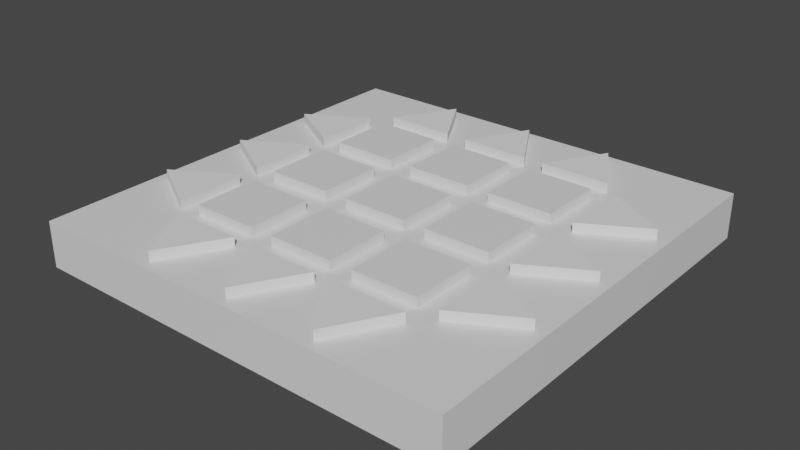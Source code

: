 # Source: 9x9buttons.blend  (saved by Blender 2.82.7; exported with 4.5.12 LTS)
import bpy
from mathutils import Matrix  # noqa: F401  (used for matrix-valued properties, if any)

bpy.ops.wm.read_factory_settings(use_empty=True)
scene = bpy.context.scene
scene.name = 'Scene'

# ---- collections
col_collection = bpy.data.collections.new('Collection'); scene.collection.children.link(col_collection)

# ---- materials (node trees are filled in below, after node groups)
mat_material = bpy.data.materials.new('Material')
mat_material.alpha_threshold = 0.0
mat_material.use_transparent_shadow = False
mat_material.line_color = (0.0, 0.0, 0.0, 1.0)
mat_material_001 = bpy.data.materials.new('Material.001')
mat_material_001.alpha_threshold = 0.0
mat_material_001.use_transparent_shadow = False
mat_material_001.line_color = (0.0, 0.0, 0.0, 1.0)
mat_material_002 = bpy.data.materials.new('Material.002')
mat_material_002.alpha_threshold = 0.0
mat_material_002.use_transparent_shadow = False
mat_material_002.line_color = (0.0, 0.0, 0.0, 1.0)
mat_material_003 = bpy.data.materials.new('Material.003')
mat_material_003.alpha_threshold = 0.0
mat_material_003.use_transparent_shadow = False
mat_material_003.line_color = (0.0, 0.0, 0.0, 1.0)
mat_material_006 = bpy.data.materials.new('Material.006')
mat_material_006.alpha_threshold = 0.0
mat_material_006.use_transparent_shadow = False
mat_material_006.line_color = (0.0, 0.0, 0.0, 1.0)
mat_material_005 = bpy.data.materials.new('Material.005')
mat_material_005.alpha_threshold = 0.0
mat_material_005.use_transparent_shadow = False
mat_material_005.line_color = (0.0, 0.0, 0.0, 1.0)
mat_material_004 = bpy.data.materials.new('Material.004')
mat_material_004.alpha_threshold = 0.0
mat_material_004.use_transparent_shadow = False
mat_material_004.line_color = (0.0, 0.0, 0.0, 1.0)
mat_material_009 = bpy.data.materials.new('Material.009')
mat_material_009.alpha_threshold = 0.0
mat_material_009.use_transparent_shadow = False
mat_material_009.line_color = (0.0, 0.0, 0.0, 1.0)
mat_material_008 = bpy.data.materials.new('Material.008')
mat_material_008.alpha_threshold = 0.0
mat_material_008.use_transparent_shadow = False
mat_material_008.line_color = (0.0, 0.0, 0.0, 1.0)
mat_material_007 = bpy.data.materials.new('Material.007')
mat_material_007.alpha_threshold = 0.0
mat_material_007.use_transparent_shadow = False
mat_material_007.line_color = (0.0, 0.0, 0.0, 1.0)

# ---- material node trees
mat_material.use_nodes = True; mat_material.node_tree.nodes.clear()
_N = mat_material.node_tree.nodes; _L = mat_material.node_tree.links
n0 = _N.new('ShaderNodeOutputMaterial'); n0.name = 'Material Output'; n0.location = (300, 300)
n1 = _N.new('ShaderNodeBsdfPrincipled'); n1.name = 'Principled BSDF'; n1.location = (10, 300)
n1.distribution = 'GGX'
n1.subsurface_method = 'BURLEY'
n1.inputs[2].default_value = 0.4
n1.inputs[3].default_value = 1.45
n1.inputs[27].default_value = (0.0, 0.0, 0.0, 1.0)
n1.inputs[28].default_value = 1.0
_L.new(n1.outputs[0], n0.inputs[0])
n0.is_active_output = True
mat_material_001.use_nodes = True; mat_material_001.node_tree.nodes.clear()
_N = mat_material_001.node_tree.nodes; _L = mat_material_001.node_tree.links
n0 = _N.new('ShaderNodeOutputMaterial'); n0.name = 'Material Output'; n0.location = (300, 300)
n1 = _N.new('ShaderNodeBsdfPrincipled'); n1.name = 'Principled BSDF'; n1.location = (10, 300)
n1.distribution = 'GGX'
n1.subsurface_method = 'BURLEY'
n1.inputs[2].default_value = 0.4
n1.inputs[3].default_value = 1.45
n1.inputs[27].default_value = (0.0, 0.0, 0.0, 1.0)
n1.inputs[28].default_value = 1.0
_L.new(n1.outputs[0], n0.inputs[0])
n0.is_active_output = True
mat_material_002.use_nodes = True; mat_material_002.node_tree.nodes.clear()
_N = mat_material_002.node_tree.nodes; _L = mat_material_002.node_tree.links
n0 = _N.new('ShaderNodeOutputMaterial'); n0.name = 'Material Output'; n0.location = (300, 300)
n1 = _N.new('ShaderNodeBsdfPrincipled'); n1.name = 'Principled BSDF'; n1.location = (10, 300)
n1.distribution = 'GGX'
n1.subsurface_method = 'BURLEY'
n1.inputs[2].default_value = 0.4
n1.inputs[3].default_value = 1.45
n1.inputs[27].default_value = (0.0, 0.0, 0.0, 1.0)
n1.inputs[28].default_value = 1.0
_L.new(n1.outputs[0], n0.inputs[0])
n0.is_active_output = True
mat_material_003.use_nodes = True; mat_material_003.node_tree.nodes.clear()
_N = mat_material_003.node_tree.nodes; _L = mat_material_003.node_tree.links
n0 = _N.new('ShaderNodeOutputMaterial'); n0.name = 'Material Output'; n0.location = (300, 300)
n1 = _N.new('ShaderNodeBsdfPrincipled'); n1.name = 'Principled BSDF'; n1.location = (10, 300)
n1.distribution = 'GGX'
n1.subsurface_method = 'BURLEY'
n1.inputs[2].default_value = 0.4
n1.inputs[3].default_value = 1.45
n1.inputs[27].default_value = (0.0, 0.0, 0.0, 1.0)
n1.inputs[28].default_value = 1.0
_L.new(n1.outputs[0], n0.inputs[0])
n0.is_active_output = True
mat_material_006.use_nodes = True; mat_material_006.node_tree.nodes.clear()
_N = mat_material_006.node_tree.nodes; _L = mat_material_006.node_tree.links
n0 = _N.new('ShaderNodeOutputMaterial'); n0.name = 'Material Output'; n0.location = (300, 300)
n1 = _N.new('ShaderNodeBsdfPrincipled'); n1.name = 'Principled BSDF'; n1.location = (10, 300)
n1.distribution = 'GGX'
n1.subsurface_method = 'BURLEY'
n1.inputs[2].default_value = 0.4
n1.inputs[3].default_value = 1.45
n1.inputs[27].default_value = (0.0, 0.0, 0.0, 1.0)
n1.inputs[28].default_value = 1.0
_L.new(n1.outputs[0], n0.inputs[0])
n0.is_active_output = True
mat_material_005.use_nodes = True; mat_material_005.node_tree.nodes.clear()
_N = mat_material_005.node_tree.nodes; _L = mat_material_005.node_tree.links
n0 = _N.new('ShaderNodeOutputMaterial'); n0.name = 'Material Output'; n0.location = (300, 300)
n1 = _N.new('ShaderNodeBsdfPrincipled'); n1.name = 'Principled BSDF'; n1.location = (10, 300)
n1.distribution = 'GGX'
n1.subsurface_method = 'BURLEY'
n1.inputs[2].default_value = 0.4
n1.inputs[3].default_value = 1.45
n1.inputs[27].default_value = (0.0, 0.0, 0.0, 1.0)
n1.inputs[28].default_value = 1.0
_L.new(n1.outputs[0], n0.inputs[0])
n0.is_active_output = True
mat_material_004.use_nodes = True; mat_material_004.node_tree.nodes.clear()
_N = mat_material_004.node_tree.nodes; _L = mat_material_004.node_tree.links
n0 = _N.new('ShaderNodeOutputMaterial'); n0.name = 'Material Output'; n0.location = (300, 300)
n1 = _N.new('ShaderNodeBsdfPrincipled'); n1.name = 'Principled BSDF'; n1.location = (10, 300)
n1.distribution = 'GGX'
n1.subsurface_method = 'BURLEY'
n1.inputs[2].default_value = 0.4
n1.inputs[3].default_value = 1.45
n1.inputs[27].default_value = (0.0, 0.0, 0.0, 1.0)
n1.inputs[28].default_value = 1.0
_L.new(n1.outputs[0], n0.inputs[0])
n0.is_active_output = True
mat_material_009.use_nodes = True; mat_material_009.node_tree.nodes.clear()
_N = mat_material_009.node_tree.nodes; _L = mat_material_009.node_tree.links
n0 = _N.new('ShaderNodeOutputMaterial'); n0.name = 'Material Output'; n0.location = (300, 300)
n1 = _N.new('ShaderNodeBsdfPrincipled'); n1.name = 'Principled BSDF'; n1.location = (10, 300)
n1.distribution = 'GGX'
n1.subsurface_method = 'BURLEY'
n1.inputs[2].default_value = 0.4
n1.inputs[3].default_value = 1.45
n1.inputs[27].default_value = (0.0, 0.0, 0.0, 1.0)
n1.inputs[28].default_value = 1.0
_L.new(n1.outputs[0], n0.inputs[0])
n0.is_active_output = True
mat_material_008.use_nodes = True; mat_material_008.node_tree.nodes.clear()
_N = mat_material_008.node_tree.nodes; _L = mat_material_008.node_tree.links
n0 = _N.new('ShaderNodeOutputMaterial'); n0.name = 'Material Output'; n0.location = (300, 300)
n1 = _N.new('ShaderNodeBsdfPrincipled'); n1.name = 'Principled BSDF'; n1.location = (10, 300)
n1.distribution = 'GGX'
n1.subsurface_method = 'BURLEY'
n1.inputs[2].default_value = 0.4
n1.inputs[3].default_value = 1.45
n1.inputs[27].default_value = (0.0, 0.0, 0.0, 1.0)
n1.inputs[28].default_value = 1.0
_L.new(n1.outputs[0], n0.inputs[0])
n0.is_active_output = True
mat_material_007.use_nodes = True; mat_material_007.node_tree.nodes.clear()
_N = mat_material_007.node_tree.nodes; _L = mat_material_007.node_tree.links
n0 = _N.new('ShaderNodeOutputMaterial'); n0.name = 'Material Output'; n0.location = (300, 300)
n1 = _N.new('ShaderNodeBsdfPrincipled'); n1.name = 'Principled BSDF'; n1.location = (10, 300)
n1.distribution = 'GGX'
n1.subsurface_method = 'BURLEY'
n1.inputs[2].default_value = 0.4
n1.inputs[3].default_value = 1.45
n1.inputs[27].default_value = (0.0, 0.0, 0.0, 1.0)
n1.inputs[28].default_value = 1.0
_L.new(n1.outputs[0], n0.inputs[0])
n0.is_active_output = True

# ---- world
world_world = bpy.data.worlds.new('World'); scene.world = world_world
world_world.use_nodes = True; world_world.node_tree.nodes.clear()
_N = world_world.node_tree.nodes; _L = world_world.node_tree.links
n0 = _N.new('ShaderNodeOutputWorld'); n0.name = 'World Output'; n0.location = (300, 300)
n1 = _N.new('ShaderNodeBackground'); n1.name = 'Background'; n1.location = (10, 300)
n1.inputs[0].default_value = (0.05088, 0.05088, 0.05088, 1.0)
_L.new(n1.outputs[0], n0.inputs[0])
n0.is_active_output = True
world_world.color = (0.05088, 0.05088, 0.05088)
world_world.use_sun_shadow = False
world_world.sun_shadow_jitter_overblur = 0.0

# ---- meshes
me_cube = bpy.data.meshes.new('Cube')
me_cube.from_pydata([(1.0, 1.0, 1.0), (1.0, 1.0, -1.0), (1.0, -1.0, 1.0), (1.0, -1.0, -1.0), (-1.0, 1.0, 1.0), (-1.0, 1.0, -1.0), (-1.0, -1.0, 1.0), (-1.0, -1.0, -1.0)], [], [(0, 4, 6, 2), (3, 2, 6, 7), (7, 6, 4, 5), (5, 1, 3, 7), (1, 0, 2, 3), (5, 4, 0, 1)])
_uv = me_cube.uv_layers.new(name='UVMap')
_uv.uv.foreach_set('vector', [0.625, 0.5, 0.875, 0.5, 0.875, 0.75, 0.625, 0.75, 0.375, 0.75, 0.625, 0.75, 0.625, 1.0, 0.375, 1.0, 0.375, 0.0, 0.625, 0.0, 0.625, 0.25, 0.375, 0.25, 0.125, 0.5, 0.375, 0.5, 0.375, 0.75, 0.125, 0.75, 0.375, 0.5, 0.625, 0.5, 0.625, 0.75, 0.375, 0.75, 0.375, 0.25, 0.625, 0.25, 0.625, 0.5, 0.375, 0.5])
me_cube.materials.append(mat_material)
me_cube.use_remesh_preserve_volume = False
me_cube.use_remesh_preserve_attributes = False
me_cube.use_mirror_vertex_groups = False
me_cube.update()
me_cube_001 = bpy.data.meshes.new('Cube.001')
me_cube_001.from_pydata([(1.0, 1.0, 1.0), (1.0, 1.0, -1.0), (1.0, -1.0, 1.0), (1.0, -1.0, -1.0), (-1.0, 1.0, 1.0), (-1.0, 1.0, -1.0), (-1.0, -1.0, 1.0), (-1.0, -1.0, -1.0)], [], [(0, 4, 6, 2), (3, 2, 6, 7), (7, 6, 4, 5), (5, 1, 3, 7), (1, 0, 2, 3), (5, 4, 0, 1)])
_uv = me_cube_001.uv_layers.new(name='UVMap')
_uv.uv.foreach_set('vector', [0.625, 0.5, 0.875, 0.5, 0.875, 0.75, 0.625, 0.75, 0.375, 0.75, 0.625, 0.75, 0.625, 1.0, 0.375, 1.0, 0.375, 0.0, 0.625, 0.0, 0.625, 0.25, 0.375, 0.25, 0.125, 0.5, 0.375, 0.5, 0.375, 0.75, 0.125, 0.75, 0.375, 0.5, 0.625, 0.5, 0.625, 0.75, 0.375, 0.75, 0.375, 0.25, 0.625, 0.25, 0.625, 0.5, 0.375, 0.5])
me_cube_001.materials.append(mat_material_001)
me_cube_001.use_remesh_preserve_volume = False
me_cube_001.use_remesh_preserve_attributes = False
me_cube_001.use_mirror_vertex_groups = False
me_cube_001.update()
me_cube_002 = bpy.data.meshes.new('Cube.002')
me_cube_002.from_pydata([(1.0, 1.0, 1.0), (1.0, 1.0, -1.0), (1.0, -1.0, 1.0), (1.0, -1.0, -1.0), (-1.0, 1.0, 1.0), (-1.0, 1.0, -1.0), (-1.0, -1.0, 1.0), (-1.0, -1.0, -1.0)], [], [(0, 4, 6, 2), (3, 2, 6, 7), (7, 6, 4, 5), (5, 1, 3, 7), (1, 0, 2, 3), (5, 4, 0, 1)])
_uv = me_cube_002.uv_layers.new(name='UVMap')
_uv.uv.foreach_set('vector', [0.625, 0.5, 0.875, 0.5, 0.875, 0.75, 0.625, 0.75, 0.375, 0.75, 0.625, 0.75, 0.625, 1.0, 0.375, 1.0, 0.375, 0.0, 0.625, 0.0, 0.625, 0.25, 0.375, 0.25, 0.125, 0.5, 0.375, 0.5, 0.375, 0.75, 0.125, 0.75, 0.375, 0.5, 0.625, 0.5, 0.625, 0.75, 0.375, 0.75, 0.375, 0.25, 0.625, 0.25, 0.625, 0.5, 0.375, 0.5])
me_cube_002.materials.append(mat_material_002)
me_cube_002.use_remesh_preserve_volume = False
me_cube_002.use_remesh_preserve_attributes = False
me_cube_002.use_mirror_vertex_groups = False
me_cube_002.update()
me_cube_003 = bpy.data.meshes.new('Cube.003')
me_cube_003.from_pydata([(1.0, 1.0, 1.0), (1.0, 1.0, -1.0), (1.0, -1.0, 1.0), (1.0, -1.0, -1.0), (-1.0, 1.0, 1.0), (-1.0, 1.0, -1.0), (-1.0, -1.0, 1.0), (-1.0, -1.0, -1.0)], [], [(0, 4, 6, 2), (3, 2, 6, 7), (7, 6, 4, 5), (5, 1, 3, 7), (1, 0, 2, 3), (5, 4, 0, 1)])
_uv = me_cube_003.uv_layers.new(name='UVMap')
_uv.uv.foreach_set('vector', [0.625, 0.5, 0.875, 0.5, 0.875, 0.75, 0.625, 0.75, 0.375, 0.75, 0.625, 0.75, 0.625, 1.0, 0.375, 1.0, 0.375, 0.0, 0.625, 0.0, 0.625, 0.25, 0.375, 0.25, 0.125, 0.5, 0.375, 0.5, 0.375, 0.75, 0.125, 0.75, 0.375, 0.5, 0.625, 0.5, 0.625, 0.75, 0.375, 0.75, 0.375, 0.25, 0.625, 0.25, 0.625, 0.5, 0.375, 0.5])
me_cube_003.materials.append(mat_material_003)
me_cube_003.use_remesh_preserve_volume = False
me_cube_003.use_remesh_preserve_attributes = False
me_cube_003.use_mirror_vertex_groups = False
me_cube_003.update()
me_cube_006 = bpy.data.meshes.new('Cube.006')
me_cube_006.from_pydata([(1.0, 1.0, 1.0), (1.0, 1.0, -1.0), (1.0, -1.0, 1.0), (1.0, -1.0, -1.0), (-1.0, 1.0, 1.0), (-1.0, 1.0, -1.0), (-1.0, -1.0, 1.0), (-1.0, -1.0, -1.0)], [], [(0, 4, 6, 2), (3, 2, 6, 7), (7, 6, 4, 5), (5, 1, 3, 7), (1, 0, 2, 3), (5, 4, 0, 1)])
_uv = me_cube_006.uv_layers.new(name='UVMap')
_uv.uv.foreach_set('vector', [0.625, 0.5, 0.875, 0.5, 0.875, 0.75, 0.625, 0.75, 0.375, 0.75, 0.625, 0.75, 0.625, 1.0, 0.375, 1.0, 0.375, 0.0, 0.625, 0.0, 0.625, 0.25, 0.375, 0.25, 0.125, 0.5, 0.375, 0.5, 0.375, 0.75, 0.125, 0.75, 0.375, 0.5, 0.625, 0.5, 0.625, 0.75, 0.375, 0.75, 0.375, 0.25, 0.625, 0.25, 0.625, 0.5, 0.375, 0.5])
me_cube_006.materials.append(mat_material_006)
me_cube_006.use_remesh_preserve_volume = False
me_cube_006.use_remesh_preserve_attributes = False
me_cube_006.use_mirror_vertex_groups = False
me_cube_006.update()
me_cube_005 = bpy.data.meshes.new('Cube.005')
me_cube_005.from_pydata([(1.0, 1.0, 1.0), (1.0, 1.0, -1.0), (1.0, -1.0, 1.0), (1.0, -1.0, -1.0), (-1.0, 1.0, 1.0), (-1.0, 1.0, -1.0), (-1.0, -1.0, 1.0), (-1.0, -1.0, -1.0)], [], [(0, 4, 6, 2), (3, 2, 6, 7), (7, 6, 4, 5), (5, 1, 3, 7), (1, 0, 2, 3), (5, 4, 0, 1)])
_uv = me_cube_005.uv_layers.new(name='UVMap')
_uv.uv.foreach_set('vector', [0.625, 0.5, 0.875, 0.5, 0.875, 0.75, 0.625, 0.75, 0.375, 0.75, 0.625, 0.75, 0.625, 1.0, 0.375, 1.0, 0.375, 0.0, 0.625, 0.0, 0.625, 0.25, 0.375, 0.25, 0.125, 0.5, 0.375, 0.5, 0.375, 0.75, 0.125, 0.75, 0.375, 0.5, 0.625, 0.5, 0.625, 0.75, 0.375, 0.75, 0.375, 0.25, 0.625, 0.25, 0.625, 0.5, 0.375, 0.5])
me_cube_005.materials.append(mat_material_005)
me_cube_005.use_remesh_preserve_volume = False
me_cube_005.use_remesh_preserve_attributes = False
me_cube_005.use_mirror_vertex_groups = False
me_cube_005.update()
me_cube_004 = bpy.data.meshes.new('Cube.004')
me_cube_004.from_pydata([(1.0, 1.0, 1.0), (1.0, 1.0, -1.0), (1.0, -1.0, 1.0), (1.0, -1.0, -1.0), (-1.0, 1.0, 1.0), (-1.0, 1.0, -1.0), (-1.0, -1.0, 1.0), (-1.0, -1.0, -1.0)], [], [(0, 4, 6, 2), (3, 2, 6, 7), (7, 6, 4, 5), (5, 1, 3, 7), (1, 0, 2, 3), (5, 4, 0, 1)])
_uv = me_cube_004.uv_layers.new(name='UVMap')
_uv.uv.foreach_set('vector', [0.625, 0.5, 0.875, 0.5, 0.875, 0.75, 0.625, 0.75, 0.375, 0.75, 0.625, 0.75, 0.625, 1.0, 0.375, 1.0, 0.375, 0.0, 0.625, 0.0, 0.625, 0.25, 0.375, 0.25, 0.125, 0.5, 0.375, 0.5, 0.375, 0.75, 0.125, 0.75, 0.375, 0.5, 0.625, 0.5, 0.625, 0.75, 0.375, 0.75, 0.375, 0.25, 0.625, 0.25, 0.625, 0.5, 0.375, 0.5])
me_cube_004.materials.append(mat_material_004)
me_cube_004.use_remesh_preserve_volume = False
me_cube_004.use_remesh_preserve_attributes = False
me_cube_004.use_mirror_vertex_groups = False
me_cube_004.update()
me_cube_009 = bpy.data.meshes.new('Cube.009')
me_cube_009.from_pydata([(1.0, 1.0, 1.0), (1.0, 1.0, -1.0), (1.0, -1.0, 1.0), (1.0, -1.0, -1.0), (-1.0, 1.0, 1.0), (-1.0, 1.0, -1.0), (-1.0, -1.0, 1.0), (-1.0, -1.0, -1.0)], [], [(0, 4, 6, 2), (3, 2, 6, 7), (7, 6, 4, 5), (5, 1, 3, 7), (1, 0, 2, 3), (5, 4, 0, 1)])
_uv = me_cube_009.uv_layers.new(name='UVMap')
_uv.uv.foreach_set('vector', [0.625, 0.5, 0.875, 0.5, 0.875, 0.75, 0.625, 0.75, 0.375, 0.75, 0.625, 0.75, 0.625, 1.0, 0.375, 1.0, 0.375, 0.0, 0.625, 0.0, 0.625, 0.25, 0.375, 0.25, 0.125, 0.5, 0.375, 0.5, 0.375, 0.75, 0.125, 0.75, 0.375, 0.5, 0.625, 0.5, 0.625, 0.75, 0.375, 0.75, 0.375, 0.25, 0.625, 0.25, 0.625, 0.5, 0.375, 0.5])
me_cube_009.materials.append(mat_material_009)
me_cube_009.use_remesh_preserve_volume = False
me_cube_009.use_remesh_preserve_attributes = False
me_cube_009.use_mirror_vertex_groups = False
me_cube_009.update()
me_cube_008 = bpy.data.meshes.new('Cube.008')
me_cube_008.from_pydata([(1.0, 1.0, 1.0), (1.0, 1.0, -1.0), (1.0, -1.0, 1.0), (1.0, -1.0, -1.0), (-1.0, 1.0, 1.0), (-1.0, 1.0, -1.0), (-1.0, -1.0, 1.0), (-1.0, -1.0, -1.0)], [], [(0, 4, 6, 2), (3, 2, 6, 7), (7, 6, 4, 5), (5, 1, 3, 7), (1, 0, 2, 3), (5, 4, 0, 1)])
_uv = me_cube_008.uv_layers.new(name='UVMap')
_uv.uv.foreach_set('vector', [0.625, 0.5, 0.875, 0.5, 0.875, 0.75, 0.625, 0.75, 0.375, 0.75, 0.625, 0.75, 0.625, 1.0, 0.375, 1.0, 0.375, 0.0, 0.625, 0.0, 0.625, 0.25, 0.375, 0.25, 0.125, 0.5, 0.375, 0.5, 0.375, 0.75, 0.125, 0.75, 0.375, 0.5, 0.625, 0.5, 0.625, 0.75, 0.375, 0.75, 0.375, 0.25, 0.625, 0.25, 0.625, 0.5, 0.375, 0.5])
me_cube_008.materials.append(mat_material_008)
me_cube_008.use_remesh_preserve_volume = False
me_cube_008.use_remesh_preserve_attributes = False
me_cube_008.use_mirror_vertex_groups = False
me_cube_008.update()
me_cube_007 = bpy.data.meshes.new('Cube.007')
me_cube_007.from_pydata([(1.0, 1.0, 1.0), (1.0, 1.0, -1.0), (1.0, -1.0, 1.0), (1.0, -1.0, -1.0), (-1.0, 1.0, 1.0), (-1.0, 1.0, -1.0), (-1.0, -1.0, 1.0), (-1.0, -1.0, -1.0)], [], [(0, 4, 6, 2), (3, 2, 6, 7), (7, 6, 4, 5), (5, 1, 3, 7), (1, 0, 2, 3), (5, 4, 0, 1)])
_uv = me_cube_007.uv_layers.new(name='UVMap')
_uv.uv.foreach_set('vector', [0.625, 0.5, 0.875, 0.5, 0.875, 0.75, 0.625, 0.75, 0.375, 0.75, 0.625, 0.75, 0.625, 1.0, 0.375, 1.0, 0.375, 0.0, 0.625, 0.0, 0.625, 0.25, 0.375, 0.25, 0.125, 0.5, 0.375, 0.5, 0.375, 0.75, 0.125, 0.75, 0.375, 0.5, 0.625, 0.5, 0.625, 0.75, 0.375, 0.75, 0.375, 0.25, 0.625, 0.25, 0.625, 0.5, 0.375, 0.5])
me_cube_007.materials.append(mat_material_007)
me_cube_007.use_remesh_preserve_volume = False
me_cube_007.use_remesh_preserve_attributes = False
me_cube_007.use_mirror_vertex_groups = False
me_cube_007.update()
me_cylinder = bpy.data.meshes.new('Cylinder')
me_cylinder.from_pydata([(0.0, 1.0, -1.0), (0.0, 1.0, 1.0), (0.866, -0.5, -1.0), (0.866, -0.5, 1.0), (-0.866, -0.5, -1.0), (-0.866, -0.5, 1.0)], [], [(0, 1, 3, 2), (2, 3, 5, 4), (3, 1, 5), (4, 5, 1, 0), (0, 2, 4)])
_uv = me_cylinder.uv_layers.new(name='UVMap')
_uv.uv.foreach_set('vector', [1.0, 0.5, 1.0, 1.0, 0.6667, 1.0, 0.6667, 0.5, 0.6667, 0.5, 0.6667, 1.0, 0.3333, 1.0, 0.3333, 0.5, 0.4578, 0.13, 0.25, 0.49, 0.04215, 0.13, 0.3333, 0.5, 0.3333, 1.0, -5.96e-08, 1.0, -5.96e-08, 0.5, 0.75, 0.49, 0.9578, 0.13, 0.5422, 0.13])
me_cylinder.use_remesh_fix_poles = True
me_cylinder.use_remesh_preserve_attributes = False
me_cylinder.use_mirror_vertex_groups = False
me_cylinder.update()
me_cylinder_001 = bpy.data.meshes.new('Cylinder.001')
me_cylinder_001.from_pydata([(0.0, 1.0, -1.0), (0.0, 1.0, 1.0), (0.866, -0.5, -1.0), (0.866, -0.5, 1.0), (-0.866, -0.5, -1.0), (-0.866, -0.5, 1.0)], [], [(0, 1, 3, 2), (2, 3, 5, 4), (3, 1, 5), (4, 5, 1, 0), (0, 2, 4)])
_uv = me_cylinder_001.uv_layers.new(name='UVMap')
_uv.uv.foreach_set('vector', [1.0, 0.5, 1.0, 1.0, 0.6667, 1.0, 0.6667, 0.5, 0.6667, 0.5, 0.6667, 1.0, 0.3333, 1.0, 0.3333, 0.5, 0.4578, 0.13, 0.25, 0.49, 0.04215, 0.13, 0.3333, 0.5, 0.3333, 1.0, -5.96e-08, 1.0, -5.96e-08, 0.5, 0.75, 0.49, 0.9578, 0.13, 0.5422, 0.13])
me_cylinder_001.use_remesh_fix_poles = True
me_cylinder_001.use_remesh_preserve_attributes = False
me_cylinder_001.use_mirror_vertex_groups = False
me_cylinder_001.update()
me_cylinder_002 = bpy.data.meshes.new('Cylinder.002')
me_cylinder_002.from_pydata([(0.0, 1.0, -1.0), (0.0, 1.0, 1.0), (0.866, -0.5, -1.0), (0.866, -0.5, 1.0), (-0.866, -0.5, -1.0), (-0.866, -0.5, 1.0)], [], [(0, 1, 3, 2), (2, 3, 5, 4), (3, 1, 5), (4, 5, 1, 0), (0, 2, 4)])
_uv = me_cylinder_002.uv_layers.new(name='UVMap')
_uv.uv.foreach_set('vector', [1.0, 0.5, 1.0, 1.0, 0.6667, 1.0, 0.6667, 0.5, 0.6667, 0.5, 0.6667, 1.0, 0.3333, 1.0, 0.3333, 0.5, 0.4578, 0.13, 0.25, 0.49, 0.04215, 0.13, 0.3333, 0.5, 0.3333, 1.0, -5.96e-08, 1.0, -5.96e-08, 0.5, 0.75, 0.49, 0.9578, 0.13, 0.5422, 0.13])
me_cylinder_002.use_remesh_fix_poles = True
me_cylinder_002.use_remesh_preserve_attributes = False
me_cylinder_002.use_mirror_vertex_groups = False
me_cylinder_002.update()
me_cylinder_005 = bpy.data.meshes.new('Cylinder.005')
me_cylinder_005.from_pydata([(0.0, 1.0, -1.0), (0.0, 1.0, 1.0), (0.866, -0.5, -1.0), (0.866, -0.5, 1.0), (-0.866, -0.5, -1.0), (-0.866, -0.5, 1.0)], [], [(0, 1, 3, 2), (2, 3, 5, 4), (3, 1, 5), (4, 5, 1, 0), (0, 2, 4)])
_uv = me_cylinder_005.uv_layers.new(name='UVMap')
_uv.uv.foreach_set('vector', [1.0, 0.5, 1.0, 1.0, 0.6667, 1.0, 0.6667, 0.5, 0.6667, 0.5, 0.6667, 1.0, 0.3333, 1.0, 0.3333, 0.5, 0.4578, 0.13, 0.25, 0.49, 0.04215, 0.13, 0.3333, 0.5, 0.3333, 1.0, -5.96e-08, 1.0, -5.96e-08, 0.5, 0.75, 0.49, 0.9578, 0.13, 0.5422, 0.13])
me_cylinder_005.use_remesh_fix_poles = True
me_cylinder_005.use_remesh_preserve_attributes = False
me_cylinder_005.use_mirror_vertex_groups = False
me_cylinder_005.update()
me_cylinder_004 = bpy.data.meshes.new('Cylinder.004')
me_cylinder_004.from_pydata([(0.0, 1.0, -1.0), (0.0, 1.0, 1.0), (0.866, -0.5, -1.0), (0.866, -0.5, 1.0), (-0.866, -0.5, -1.0), (-0.866, -0.5, 1.0)], [], [(0, 1, 3, 2), (2, 3, 5, 4), (3, 1, 5), (4, 5, 1, 0), (0, 2, 4)])
_uv = me_cylinder_004.uv_layers.new(name='UVMap')
_uv.uv.foreach_set('vector', [1.0, 0.5, 1.0, 1.0, 0.6667, 1.0, 0.6667, 0.5, 0.6667, 0.5, 0.6667, 1.0, 0.3333, 1.0, 0.3333, 0.5, 0.4578, 0.13, 0.25, 0.49, 0.04215, 0.13, 0.3333, 0.5, 0.3333, 1.0, -5.96e-08, 1.0, -5.96e-08, 0.5, 0.75, 0.49, 0.9578, 0.13, 0.5422, 0.13])
me_cylinder_004.use_remesh_fix_poles = True
me_cylinder_004.use_remesh_preserve_attributes = False
me_cylinder_004.use_mirror_vertex_groups = False
me_cylinder_004.update()
me_cylinder_003 = bpy.data.meshes.new('Cylinder.003')
me_cylinder_003.from_pydata([(0.0, 1.0, -1.0), (0.0, 1.0, 1.0), (0.866, -0.5, -1.0), (0.866, -0.5, 1.0), (-0.866, -0.5, -1.0), (-0.866, -0.5, 1.0)], [], [(0, 1, 3, 2), (2, 3, 5, 4), (3, 1, 5), (4, 5, 1, 0), (0, 2, 4)])
_uv = me_cylinder_003.uv_layers.new(name='UVMap')
_uv.uv.foreach_set('vector', [1.0, 0.5, 1.0, 1.0, 0.6667, 1.0, 0.6667, 0.5, 0.6667, 0.5, 0.6667, 1.0, 0.3333, 1.0, 0.3333, 0.5, 0.4578, 0.13, 0.25, 0.49, 0.04215, 0.13, 0.3333, 0.5, 0.3333, 1.0, -5.96e-08, 1.0, -5.96e-08, 0.5, 0.75, 0.49, 0.9578, 0.13, 0.5422, 0.13])
me_cylinder_003.use_remesh_fix_poles = True
me_cylinder_003.use_remesh_preserve_attributes = False
me_cylinder_003.use_mirror_vertex_groups = False
me_cylinder_003.update()
me_cylinder_011 = bpy.data.meshes.new('Cylinder.011')
me_cylinder_011.from_pydata([(0.0, 1.0, -1.0), (0.0, 1.0, 1.0), (0.866, -0.5, -1.0), (0.866, -0.5, 1.0), (-0.866, -0.5, -1.0), (-0.866, -0.5, 1.0)], [], [(0, 1, 3, 2), (2, 3, 5, 4), (3, 1, 5), (4, 5, 1, 0), (0, 2, 4)])
_uv = me_cylinder_011.uv_layers.new(name='UVMap')
_uv.uv.foreach_set('vector', [1.0, 0.5, 1.0, 1.0, 0.6667, 1.0, 0.6667, 0.5, 0.6667, 0.5, 0.6667, 1.0, 0.3333, 1.0, 0.3333, 0.5, 0.4578, 0.13, 0.25, 0.49, 0.04215, 0.13, 0.3333, 0.5, 0.3333, 1.0, -5.96e-08, 1.0, -5.96e-08, 0.5, 0.75, 0.49, 0.9578, 0.13, 0.5422, 0.13])
me_cylinder_011.use_remesh_fix_poles = True
me_cylinder_011.use_remesh_preserve_attributes = False
me_cylinder_011.use_mirror_vertex_groups = False
me_cylinder_011.update()
me_cylinder_010 = bpy.data.meshes.new('Cylinder.010')
me_cylinder_010.from_pydata([(0.0, 1.0, -1.0), (0.0, 1.0, 1.0), (0.866, -0.5, -1.0), (0.866, -0.5, 1.0), (-0.866, -0.5, -1.0), (-0.866, -0.5, 1.0)], [], [(0, 1, 3, 2), (2, 3, 5, 4), (3, 1, 5), (4, 5, 1, 0), (0, 2, 4)])
_uv = me_cylinder_010.uv_layers.new(name='UVMap')
_uv.uv.foreach_set('vector', [1.0, 0.5, 1.0, 1.0, 0.6667, 1.0, 0.6667, 0.5, 0.6667, 0.5, 0.6667, 1.0, 0.3333, 1.0, 0.3333, 0.5, 0.4578, 0.13, 0.25, 0.49, 0.04215, 0.13, 0.3333, 0.5, 0.3333, 1.0, -5.96e-08, 1.0, -5.96e-08, 0.5, 0.75, 0.49, 0.9578, 0.13, 0.5422, 0.13])
me_cylinder_010.use_remesh_fix_poles = True
me_cylinder_010.use_remesh_preserve_attributes = False
me_cylinder_010.use_mirror_vertex_groups = False
me_cylinder_010.update()
me_cylinder_009 = bpy.data.meshes.new('Cylinder.009')
me_cylinder_009.from_pydata([(0.0, 1.0, -1.0), (0.0, 1.0, 1.0), (0.866, -0.5, -1.0), (0.866, -0.5, 1.0), (-0.866, -0.5, -1.0), (-0.866, -0.5, 1.0)], [], [(0, 1, 3, 2), (2, 3, 5, 4), (3, 1, 5), (4, 5, 1, 0), (0, 2, 4)])
_uv = me_cylinder_009.uv_layers.new(name='UVMap')
_uv.uv.foreach_set('vector', [1.0, 0.5, 1.0, 1.0, 0.6667, 1.0, 0.6667, 0.5, 0.6667, 0.5, 0.6667, 1.0, 0.3333, 1.0, 0.3333, 0.5, 0.4578, 0.13, 0.25, 0.49, 0.04215, 0.13, 0.3333, 0.5, 0.3333, 1.0, -5.96e-08, 1.0, -5.96e-08, 0.5, 0.75, 0.49, 0.9578, 0.13, 0.5422, 0.13])
me_cylinder_009.use_remesh_fix_poles = True
me_cylinder_009.use_remesh_preserve_attributes = False
me_cylinder_009.use_mirror_vertex_groups = False
me_cylinder_009.update()
me_cylinder_008 = bpy.data.meshes.new('Cylinder.008')
me_cylinder_008.from_pydata([(0.0, 1.0, -1.0), (0.0, 1.0, 1.0), (0.866, -0.5, -1.0), (0.866, -0.5, 1.0), (-0.866, -0.5, -1.0), (-0.866, -0.5, 1.0)], [], [(0, 1, 3, 2), (2, 3, 5, 4), (3, 1, 5), (4, 5, 1, 0), (0, 2, 4)])
_uv = me_cylinder_008.uv_layers.new(name='UVMap')
_uv.uv.foreach_set('vector', [1.0, 0.5, 1.0, 1.0, 0.6667, 1.0, 0.6667, 0.5, 0.6667, 0.5, 0.6667, 1.0, 0.3333, 1.0, 0.3333, 0.5, 0.4578, 0.13, 0.25, 0.49, 0.04215, 0.13, 0.3333, 0.5, 0.3333, 1.0, -5.96e-08, 1.0, -5.96e-08, 0.5, 0.75, 0.49, 0.9578, 0.13, 0.5422, 0.13])
me_cylinder_008.use_remesh_fix_poles = True
me_cylinder_008.use_remesh_preserve_attributes = False
me_cylinder_008.use_mirror_vertex_groups = False
me_cylinder_008.update()
me_cylinder_007 = bpy.data.meshes.new('Cylinder.007')
me_cylinder_007.from_pydata([(0.0, 1.0, -1.0), (0.0, 1.0, 1.0), (0.866, -0.5, -1.0), (0.866, -0.5, 1.0), (-0.866, -0.5, -1.0), (-0.866, -0.5, 1.0)], [], [(0, 1, 3, 2), (2, 3, 5, 4), (3, 1, 5), (4, 5, 1, 0), (0, 2, 4)])
_uv = me_cylinder_007.uv_layers.new(name='UVMap')
_uv.uv.foreach_set('vector', [1.0, 0.5, 1.0, 1.0, 0.6667, 1.0, 0.6667, 0.5, 0.6667, 0.5, 0.6667, 1.0, 0.3333, 1.0, 0.3333, 0.5, 0.4578, 0.13, 0.25, 0.49, 0.04215, 0.13, 0.3333, 0.5, 0.3333, 1.0, -5.96e-08, 1.0, -5.96e-08, 0.5, 0.75, 0.49, 0.9578, 0.13, 0.5422, 0.13])
me_cylinder_007.use_remesh_fix_poles = True
me_cylinder_007.use_remesh_preserve_attributes = False
me_cylinder_007.use_mirror_vertex_groups = False
me_cylinder_007.update()
me_cylinder_006 = bpy.data.meshes.new('Cylinder.006')
me_cylinder_006.from_pydata([(0.0, 1.0, -1.0), (0.0, 1.0, 1.0), (0.866, -0.5, -1.0), (0.866, -0.5, 1.0), (-0.866, -0.5, -1.0), (-0.866, -0.5, 1.0)], [], [(0, 1, 3, 2), (2, 3, 5, 4), (3, 1, 5), (4, 5, 1, 0), (0, 2, 4)])
_uv = me_cylinder_006.uv_layers.new(name='UVMap')
_uv.uv.foreach_set('vector', [1.0, 0.5, 1.0, 1.0, 0.6667, 1.0, 0.6667, 0.5, 0.6667, 0.5, 0.6667, 1.0, 0.3333, 1.0, 0.3333, 0.5, 0.4578, 0.13, 0.25, 0.49, 0.04215, 0.13, 0.3333, 0.5, 0.3333, 1.0, -5.96e-08, 1.0, -5.96e-08, 0.5, 0.75, 0.49, 0.9578, 0.13, 0.5422, 0.13])
me_cylinder_006.use_remesh_fix_poles = True
me_cylinder_006.use_remesh_preserve_attributes = False
me_cylinder_006.use_mirror_vertex_groups = False
me_cylinder_006.update()

# ---- objects
ob_base = bpy.data.objects.new('Base', me_cube)
ob_button_center_left = bpy.data.objects.new('Button Center Left', me_cube_001)
ob_button_center = bpy.data.objects.new('Button Center', me_cube_002)
ob_button_center_right = bpy.data.objects.new('Button Center Right', me_cube_003)
ob_button_up_left = bpy.data.objects.new('Button Up Left', me_cube_006)
ob_button_up_center = bpy.data.objects.new('Button Up Center', me_cube_005)
ob_button_up_right = bpy.data.objects.new('Button Up Right', me_cube_004)
ob_button_down_right = bpy.data.objects.new('Button Down Right', me_cube_009)
ob_button_down_center = bpy.data.objects.new('Button Down Center', me_cube_008)
ob_button_down_left = bpy.data.objects.new('Button Down Left', me_cube_007)
ob_arrow_up_center = bpy.data.objects.new('Arrow Up Center', me_cylinder)
ob_arrow_up_left = bpy.data.objects.new('Arrow Up Left', me_cylinder_001)
ob_arrow_up_right = bpy.data.objects.new('Arrow Up Right', me_cylinder_002)
ob_arrow_down_center = bpy.data.objects.new('Arrow Down Center', me_cylinder_005)
ob_arrow_down_right = bpy.data.objects.new('Arrow Down Right', me_cylinder_004)
ob_arrow_down_left = bpy.data.objects.new('Arrow Down Left', me_cylinder_003)
ob_arrow_left_center = bpy.data.objects.new('Arrow Left Center', me_cylinder_011)
ob_arrow_left_down = bpy.data.objects.new('Arrow Left Down', me_cylinder_010)
ob_arrow_left_up = bpy.data.objects.new('Arrow Left Up', me_cylinder_009)
ob_arrow_right_down = bpy.data.objects.new('Arrow Right Down', me_cylinder_008)
ob_arrow_right_up = bpy.data.objects.new('Arrow Right Up', me_cylinder_007)
ob_arrow_right_center = bpy.data.objects.new('Arrow Right Center', me_cylinder_006)

# ---- transforms, parenting, visibility, modifiers, constraints
ob_base.location = (0.0, 0.0, 0.0)
ob_base.scale = (1.0, 1.0, 0.106)
ob_base.lock_rotations_4d = False
ob_base.empty_display_type = 'ARROWS'
ob_base.lineart.crease_threshold = 0.0
ob_button_center_left.parent = ob_base
ob_button_center_left.matrix_parent_inverse = Matrix(((1.0, -0.0, 0.0, -0.0), (-0.0, 1.0, -0.0, 0.0), (0.0, -0.0, 9.438, -0.0), (-0.0, 0.0, -0.0, 1.0)))
ob_button_center_left.location = (-0.4262, 0.0, 0.0796)
ob_button_center_left.scale = (0.1533, 0.1533, 0.07178)
ob_button_center_left.lock_rotations_4d = False
ob_button_center_left.empty_display_type = 'ARROWS'
ob_button_center_left.lineart.crease_threshold = 0.0
ob_button_center.parent = ob_base
ob_button_center.matrix_parent_inverse = Matrix(((1.0, -0.0, 0.0, -0.0), (-0.0, 1.0, -0.0, 0.0), (0.0, -0.0, 9.438, -0.0), (-0.0, 0.0, -0.0, 1.0)))
ob_button_center.location = (-0.008731, 0.0, 0.0796)
ob_button_center.scale = (0.1533, 0.1533, 0.07178)
ob_button_center.lock_rotations_4d = False
ob_button_center.empty_display_type = 'ARROWS'
ob_button_center.lineart.crease_threshold = 0.0
ob_button_center_right.parent = ob_base
ob_button_center_right.matrix_parent_inverse = Matrix(((1.0, -0.0, 0.0, -0.0), (-0.0, 1.0, -0.0, 0.0), (0.0, -0.0, 9.438, -0.0), (-0.0, 0.0, -0.0, 1.0)))
ob_button_center_right.location = (0.4044, 0.0, 0.0796)
ob_button_center_right.scale = (0.1533, 0.1533, 0.07178)
ob_button_center_right.lock_rotations_4d = False
ob_button_center_right.empty_display_type = 'ARROWS'
ob_button_center_right.lineart.crease_threshold = 0.0
ob_button_up_left.parent = ob_base
ob_button_up_left.matrix_parent_inverse = Matrix(((1.0, -0.0, 0.0, -0.0), (-0.0, 1.0, -0.0, 0.0), (0.0, -0.0, 9.438, -0.0), (-0.0, 0.0, -0.0, 1.0)))
ob_button_up_left.location = (-0.4262, 0.4179, 0.0796)
ob_button_up_left.scale = (0.1533, 0.1533, 0.07178)
ob_button_up_left.lock_rotations_4d = False
ob_button_up_left.empty_display_type = 'ARROWS'
ob_button_up_left.lineart.crease_threshold = 0.0
ob_button_up_center.parent = ob_base
ob_button_up_center.matrix_parent_inverse = Matrix(((1.0, -0.0, 0.0, -0.0), (-0.0, 1.0, -0.0, 0.0), (0.0, -0.0, 9.438, -0.0), (-0.0, 0.0, -0.0, 1.0)))
ob_button_up_center.location = (-0.008731, 0.4179, 0.0796)
ob_button_up_center.scale = (0.1533, 0.1533, 0.07178)
ob_button_up_center.lock_rotations_4d = False
ob_button_up_center.empty_display_type = 'ARROWS'
ob_button_up_center.lineart.crease_threshold = 0.0
ob_button_up_right.parent = ob_base
ob_button_up_right.matrix_parent_inverse = Matrix(((1.0, -0.0, 0.0, -0.0), (-0.0, 1.0, -0.0, 0.0), (0.0, -0.0, 9.438, -0.0), (-0.0, 0.0, -0.0, 1.0)))
ob_button_up_right.location = (0.4044, 0.4179, 0.0796)
ob_button_up_right.scale = (0.1533, 0.1533, 0.07178)
ob_button_up_right.lock_rotations_4d = False
ob_button_up_right.empty_display_type = 'ARROWS'
ob_button_up_right.lineart.crease_threshold = 0.0
ob_button_down_right.parent = ob_base
ob_button_down_right.matrix_parent_inverse = Matrix(((1.0, -0.0, 0.0, -0.0), (-0.0, 1.0, -0.0, 0.0), (0.0, -0.0, 9.438, -0.0), (-0.0, 0.0, -0.0, 1.0)))
ob_button_down_right.location = (0.4044, -0.4235, 0.0796)
ob_button_down_right.scale = (0.1533, 0.1533, 0.07178)
ob_button_down_right.lock_rotations_4d = False
ob_button_down_right.empty_display_type = 'ARROWS'
ob_button_down_right.lineart.crease_threshold = 0.0
ob_button_down_center.parent = ob_base
ob_button_down_center.matrix_parent_inverse = Matrix(((1.0, -0.0, 0.0, -0.0), (-0.0, 1.0, -0.0, 0.0), (0.0, -0.0, 9.438, -0.0), (-0.0, 0.0, -0.0, 1.0)))
ob_button_down_center.location = (-0.008731, -0.4235, 0.0796)
ob_button_down_center.scale = (0.1533, 0.1533, 0.07178)
ob_button_down_center.lock_rotations_4d = False
ob_button_down_center.empty_display_type = 'ARROWS'
ob_button_down_center.lineart.crease_threshold = 0.0
ob_button_down_left.parent = ob_base
ob_button_down_left.matrix_parent_inverse = Matrix(((1.0, -0.0, 0.0, -0.0), (-0.0, 1.0, -0.0, 0.0), (0.0, -0.0, 9.438, -0.0), (-0.0, 0.0, -0.0, 1.0)))
ob_button_down_left.location = (-0.4262, -0.4235, 0.0796)
ob_button_down_left.scale = (0.1533, 0.1533, 0.07178)
ob_button_down_left.lock_rotations_4d = False
ob_button_down_left.empty_display_type = 'ARROWS'
ob_button_down_left.lineart.crease_threshold = 0.0
ob_arrow_up_center.parent = ob_base
ob_arrow_up_center.matrix_parent_inverse = Matrix(((1.0, -0.0, 0.0, -0.0), (-0.0, 1.0, -0.0, 0.0), (0.0, -0.0, 9.438, -0.0), (-0.0, 0.0, -0.0, 1.0)))
ob_arrow_up_center.location = (0.0, 0.7567, 0.0964)
ob_arrow_up_center.scale = (0.1886, 0.1886, 0.05382)
ob_arrow_up_center.lineart.crease_threshold = 0.0
ob_arrow_up_left.parent = ob_base
ob_arrow_up_left.matrix_parent_inverse = Matrix(((1.0, -0.0, 0.0, -0.0), (-0.0, 1.0, -0.0, 0.0), (0.0, -0.0, 9.438, -0.0), (-0.0, 0.0, -0.0, 1.0)))
ob_arrow_up_left.location = (-0.428, 0.7567, 0.0964)
ob_arrow_up_left.scale = (0.1886, 0.1886, 0.05382)
ob_arrow_up_left.lineart.crease_threshold = 0.0
ob_arrow_up_right.parent = ob_base
ob_arrow_up_right.matrix_parent_inverse = Matrix(((1.0, -0.0, 0.0, -0.0), (-0.0, 1.0, -0.0, 0.0), (0.0, -0.0, 9.438, -0.0), (-0.0, 0.0, -0.0, 1.0)))
ob_arrow_up_right.location = (0.4218, 0.7567, 0.0964)
ob_arrow_up_right.scale = (0.1886, 0.1886, 0.05382)
ob_arrow_up_right.lineart.crease_threshold = 0.0
ob_arrow_down_center.parent = ob_base
ob_arrow_down_center.matrix_parent_inverse = Matrix(((1.0, -0.0, 0.0, -0.0), (-0.0, 1.0, -0.0, 0.0), (0.0, -0.0, 9.438, -0.0), (-0.0, 0.0, -0.0, 1.0)))
ob_arrow_down_center.location = (-0.004111, -0.7673, 0.0964)
ob_arrow_down_center.rotation_euler = (0.0, -0.0, -3.142)
ob_arrow_down_center.scale = (0.1886, 0.1886, 0.05382)
ob_arrow_down_center.lineart.crease_threshold = 0.0
ob_arrow_down_right.parent = ob_base
ob_arrow_down_right.matrix_parent_inverse = Matrix(((1.0, -0.0, 0.0, -0.0), (-0.0, 1.0, -0.0, 0.0), (0.0, -0.0, 9.438, -0.0), (-0.0, 0.0, -0.0, 1.0)))
ob_arrow_down_right.location = (0.4239, -0.7673, 0.0964)
ob_arrow_down_right.rotation_euler = (0.0, -0.0, -3.142)
ob_arrow_down_right.scale = (0.1886, 0.1886, 0.05382)
ob_arrow_down_right.lineart.crease_threshold = 0.0
ob_arrow_down_left.parent = ob_base
ob_arrow_down_left.matrix_parent_inverse = Matrix(((1.0, -0.0, 0.0, -0.0), (-0.0, 1.0, -0.0, 0.0), (0.0, -0.0, 9.438, -0.0), (-0.0, 0.0, -0.0, 1.0)))
ob_arrow_down_left.location = (-0.4259, -0.7673, 0.0964)
ob_arrow_down_left.rotation_euler = (0.0, -0.0, -3.142)
ob_arrow_down_left.scale = (0.1886, 0.1886, 0.05382)
ob_arrow_down_left.lineart.crease_threshold = 0.0
ob_arrow_left_center.parent = ob_base
ob_arrow_left_center.matrix_parent_inverse = Matrix(((1.0, -0.0, 0.0, -0.0), (-0.0, 1.0, -0.0, 0.0), (0.0, -0.0, 9.438, -0.0), (-0.0, 0.0, -0.0, 1.0)))
ob_arrow_left_center.location = (-0.764, -0.00325, 0.0964)
ob_arrow_left_center.rotation_euler = (0.0, -0.0, 1.571)
ob_arrow_left_center.scale = (0.1886, 0.1886, 0.05382)
ob_arrow_left_center.lineart.crease_threshold = 0.0
ob_arrow_left_down.parent = ob_base
ob_arrow_left_down.matrix_parent_inverse = Matrix(((1.0, -0.0, 0.0, -0.0), (-0.0, 1.0, -0.0, 0.0), (0.0, -0.0, 9.438, -0.0), (-0.0, 0.0, -0.0, 1.0)))
ob_arrow_left_down.location = (-0.764, -0.4312, 0.0964)
ob_arrow_left_down.rotation_euler = (0.0, -0.0, 1.571)
ob_arrow_left_down.scale = (0.1886, 0.1886, 0.05382)
ob_arrow_left_down.lineart.crease_threshold = 0.0
ob_arrow_left_up.parent = ob_base
ob_arrow_left_up.matrix_parent_inverse = Matrix(((1.0, -0.0, 0.0, -0.0), (-0.0, 1.0, -0.0, 0.0), (0.0, -0.0, 9.438, -0.0), (-0.0, 0.0, -0.0, 1.0)))
ob_arrow_left_up.location = (-0.764, 0.4186, 0.0964)
ob_arrow_left_up.rotation_euler = (0.0, -0.0, 1.571)
ob_arrow_left_up.scale = (0.1886, 0.1886, 0.05382)
ob_arrow_left_up.lineart.crease_threshold = 0.0
ob_arrow_right_down.parent = ob_base
ob_arrow_right_down.matrix_parent_inverse = Matrix(((1.0, -0.0, 0.0, -0.0), (-0.0, 1.0, -0.0, 0.0), (0.0, -0.0, 9.438, -0.0), (-0.0, 0.0, -0.0, 1.0)))
ob_arrow_right_down.location = (0.7599, -0.4292, 0.0964)
ob_arrow_right_down.rotation_euler = (0.0, 0.0, -1.571)
ob_arrow_right_down.scale = (0.1886, 0.1886, 0.05382)
ob_arrow_right_down.lineart.crease_threshold = 0.0
ob_arrow_right_up.parent = ob_base
ob_arrow_right_up.matrix_parent_inverse = Matrix(((1.0, -0.0, 0.0, -0.0), (-0.0, 1.0, -0.0, 0.0), (0.0, -0.0, 9.438, -0.0), (-0.0, 0.0, -0.0, 1.0)))
ob_arrow_right_up.location = (0.7599, 0.4206, 0.0964)
ob_arrow_right_up.rotation_euler = (0.0, 0.0, -1.571)
ob_arrow_right_up.scale = (0.1886, 0.1886, 0.05382)
ob_arrow_right_up.lineart.crease_threshold = 0.0
ob_arrow_right_center.parent = ob_base
ob_arrow_right_center.matrix_parent_inverse = Matrix(((1.0, -0.0, 0.0, -0.0), (-0.0, 1.0, -0.0, 0.0), (0.0, -0.0, 9.438, -0.0), (-0.0, 0.0, -0.0, 1.0)))
ob_arrow_right_center.location = (0.7599, -0.007361, 0.0964)
ob_arrow_right_center.rotation_euler = (0.0, 0.0, -1.571)
ob_arrow_right_center.scale = (0.1886, 0.1886, 0.05382)
ob_arrow_right_center.lineart.crease_threshold = 0.0

# ---- collection membership
col_collection.objects.link(ob_base)
col_collection.objects.link(ob_button_center_left)
col_collection.objects.link(ob_button_center)
col_collection.objects.link(ob_button_center_right)
col_collection.objects.link(ob_button_up_left)
col_collection.objects.link(ob_button_up_center)
col_collection.objects.link(ob_button_up_right)
col_collection.objects.link(ob_button_down_right)
col_collection.objects.link(ob_button_down_center)
col_collection.objects.link(ob_button_down_left)
col_collection.objects.link(ob_arrow_up_center)
col_collection.objects.link(ob_arrow_up_left)
col_collection.objects.link(ob_arrow_up_right)
col_collection.objects.link(ob_arrow_down_center)
col_collection.objects.link(ob_arrow_down_right)
col_collection.objects.link(ob_arrow_down_left)
col_collection.objects.link(ob_arrow_left_center)
col_collection.objects.link(ob_arrow_left_down)
col_collection.objects.link(ob_arrow_left_up)
col_collection.objects.link(ob_arrow_right_down)
col_collection.objects.link(ob_arrow_right_up)
col_collection.objects.link(ob_arrow_right_center)

# ---- scene / render settings (as saved in the file)
scene.frame_start = 1; scene.frame_end = 250; scene.frame_set(1)
scene.render.engine = 'BLENDER_EEVEE_NEXT'
scene.cycles.use_denoising = False
scene.cycles.samples = 128
scene.cycles.sampling_pattern = 'TABULATED_SOBOL'
scene.cycles.use_adaptive_sampling = False
scene.cycles.use_light_tree = False
scene.view_settings.view_transform = 'Filmic'
bpy.context.view_layer.update()

# ---- added for rendering (the .blend has no active camera and no usable light): camera, sun
cam_auto = bpy.data.cameras.new('AutoCamera')
cam_auto.lens = 50.0
cam_auto.sensor_width = 36.0
cam_auto.clip_end = 1000.0
ob_auto_camera = bpy.data.objects.new('AutoCamera', cam_auto)
scene.collection.objects.link(ob_auto_camera)
ob_auto_camera.location = (2.62774, -3.15329, 2.1249)
ob_auto_camera.rotation_euler = (1.09748, -7.21219e-08, 0.694738)
scene.camera = ob_auto_camera
light_auto_sun = bpy.data.lights.new('AutoSun', 'SUN')
light_auto_sun.energy = 3.0
light_auto_sun.angle = 0.0523599
ob_auto_sun = bpy.data.objects.new('AutoSun', light_auto_sun)
scene.collection.objects.link(ob_auto_sun)
ob_auto_sun.rotation_euler = (0.872665, 0.174533, 0.523599)
bpy.context.view_layer.update()
